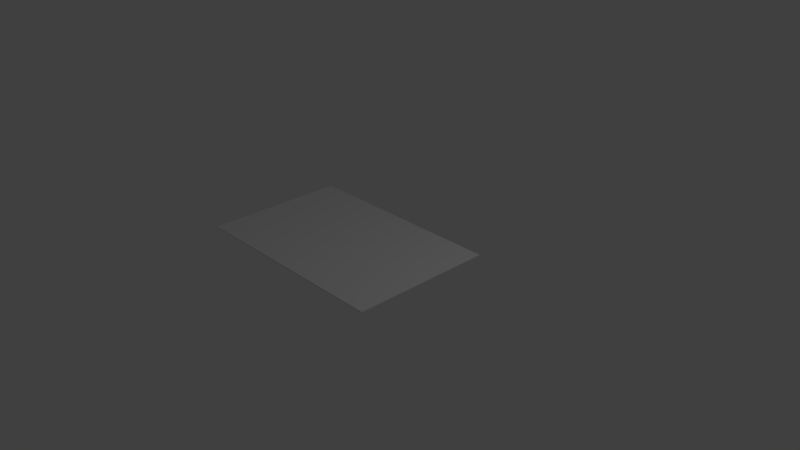 # Source: PlayerTest.blend  (saved by Blender 2.79.0; exported with 4.5.12 LTS)
import bpy
from mathutils import Matrix  # noqa: F401  (used for matrix-valued properties, if any)

bpy.ops.wm.read_factory_settings(use_empty=True)
scene = bpy.context.scene
scene.name = 'Scene'

# ---- collections
col_collection_1 = bpy.data.collections.new('Collection 1'); scene.collection.children.link(col_collection_1)

# ---- world
world_world = bpy.data.worlds.new('World'); scene.world = world_world
world_world.color = (0.05088, 0.05088, 0.05088)
world_world.use_sun_shadow = False
world_world.sun_shadow_jitter_overblur = 0.0
world_world.cycles.sampling_method = 'MANUAL'

# ---- cameras
cam_camera = bpy.data.cameras.new('Camera')
cam_camera.clip_end = 100.0
cam_camera.lens = 35.0
cam_camera.sensor_width = 32.0
cam_camera.sensor_height = 18.0
cam_camera.ortho_scale = 7.314
cam_camera.dof.focus_distance = 0.0

# ---- lights
light_lamp = bpy.data.lights.new('Lamp', 'POINT')
light_lamp.transmission_factor = 0.0
light_lamp.cutoff_distance = 30.0
light_lamp.energy = 100.0
light_lamp.shadow_buffer_clip_start = 1.001
light_lamp.shadow_soft_size = 0.1
light_lamp.shadow_maximum_resolution = 0.006
light_lamp.use_absolute_resolution = True

# ---- meshes
me_plane = bpy.data.meshes.new('Plane')
me_plane.from_pydata([(-2.0, -1.0, 0.003604), (1.0, -1.0, 0.003604), (-0.5, -1.0, 0.003604), (1.0, -0.5, 0.003604), (-1.25, -1.0, 0.003604), (-1.625, -1.0, 0.003604), (-1.812, -1.0, 0.003604), (-2.0, -1.0, 0.006396), (1.0, -1.0, 0.006396), (-0.5, -1.0, 0.006396), (1.0, -0.5, 0.006396), (-1.25, -1.0, 0.006396), (-1.625, -1.0, 0.006396), (-1.812, -1.0, 0.006396), (-0.875, -1.0, 0.003604), (0.25, -1.0, 0.003604), (1.0, -0.25, 0.003604), (-0.5, -0.5, 0.003604), (-0.5, -0.25, 0.003604), (1.0, -0.75, 0.003604), (-1.25, -0.5, 0.003604), (-1.438, -1.0, 0.003604), (-1.625, -0.5, 0.003604), (-1.719, -1.0, 0.003604), (-1.812, -0.5, 0.003604), (-1.906, -1.0, 0.003604), (-1.906, -0.5, 0.003604), (-2.0, -0.5, 0.003604), (-0.875, -1.0, 0.006396), (0.25, -1.0, 0.006396), (1.0, -0.25, 0.006396), (-0.5, -0.5, 0.006396), (-0.5, -0.25, 0.006396), (1.0, -0.75, 0.006396), (-1.25, -0.5, 0.006396), (-1.438, -1.0, 0.006396), (-1.625, -0.5, 0.006396), (-1.719, -1.0, 0.006396), (-1.812, -0.5, 0.006396), (-1.906, -1.0, 0.006396), (-1.906, -0.5, 0.006396), (-2.0, -0.5, 0.006396), (-2.0, 1.0, 0.003604), (1.0, 1.0, 0.003604), (-2.0, 0.0, 0.003604), (1.0, 0.0, 0.003604), (-0.5, 1.0, 0.003604), (1.0, 0.5, 0.003604), (-1.25, 1.0, 0.003604), (-1.625, 1.0, 0.003604), (-1.812, 1.0, 0.003604), (-2.0, 1.0, 0.006396), (1.0, 1.0, 0.006396), (-2.0, 0.0, 0.006396), (1.0, 0.0, 0.006396), (-0.5, 1.0, 0.006396), (1.0, 0.5, 0.006396), (-1.25, 1.0, 0.006396), (-1.625, 1.0, 0.006396), (-1.812, 1.0, 0.006396), (-0.875, 1.0, 0.003604), (0.25, 1.0, 0.003604), (1.0, 0.25, 0.003604), (-0.5, 0.0, 0.003604), (-0.5, 0.5, 0.003604), (-0.5, 0.25, 0.003604), (1.0, 0.75, 0.003604), (-1.25, 0.5, 0.003604), (-1.438, 1.0, 0.003604), (-1.625, 0.5, 0.003604), (-1.719, 1.0, 0.003604), (-1.812, 0.5, 0.003604), (-1.906, 1.0, 0.003604), (-1.906, 0.5, 0.003604), (-2.0, 0.5, 0.003604), (-0.875, 1.0, 0.006396), (0.25, 1.0, 0.006396), (1.0, 0.25, 0.006396), (-0.5, 0.0, 0.006396), (-0.5, 0.5, 0.006396), (-0.5, 0.25, 0.006396), (1.0, 0.75, 0.006396), (-1.25, 0.5, 0.006396), (-1.438, 1.0, 0.006396), (-1.625, 0.5, 0.006396), (-1.719, 1.0, 0.006396), (-1.812, 0.5, 0.006396), (-1.906, 1.0, 0.006396), (-1.906, 0.5, 0.006396), (-2.0, 0.5, 0.006396), (-2.0, 0.0, 0.005), (1.0, 0.0, 0.005), (-0.5, 0.0, 0.005)], [], [(6, 25, 26), (6, 26, 23), (5, 24, 21), (4, 22, 14), (2, 20, 15), (44, 18, 17), (3, 18, 16), (13, 40, 39), (13, 37, 40), (12, 35, 38), (11, 28, 36), (9, 29, 34), (53, 31, 32), (10, 30, 32), (32, 78, 53), (32, 30, 78), (30, 54, 78), (32, 33, 10), (32, 31, 33), (31, 8, 33), (34, 31, 53), (34, 29, 31), (29, 8, 31), (36, 34, 53), (36, 28, 34), (28, 9, 34), (38, 36, 53), (38, 35, 36), (35, 11, 36), (40, 38, 53), (40, 37, 38), (37, 12, 38), (39, 41, 7), (39, 40, 41), (40, 53, 41), (16, 63, 45), (16, 18, 63), (18, 44, 63), (17, 19, 1), (17, 18, 19), (18, 3, 19), (15, 17, 1), (15, 20, 17), (20, 44, 17), (14, 20, 2), (14, 22, 20), (22, 44, 20), (21, 22, 4), (21, 24, 22), (24, 44, 22), (23, 24, 5), (23, 26, 24), (26, 44, 24), (26, 27, 44), (26, 25, 27), (25, 0, 27), (8, 7, 0, 1), (1, 45, 54, 8), (44, 0, 7, 53), (50, 73, 72), (50, 70, 73), (49, 68, 71), (48, 60, 69), (46, 61, 67), (44, 64, 65), (47, 62, 65), (59, 87, 88), (59, 88, 85), (58, 86, 83), (57, 84, 75), (55, 82, 76), (53, 80, 79), (56, 80, 77), (92, 78, 53, 90), (91, 54, 78, 92), (45, 91, 92, 63), (63, 92, 90, 44), (80, 53, 78), (80, 78, 77), (77, 78, 54), (80, 56, 81), (80, 81, 79), (79, 81, 52), (82, 53, 79), (82, 79, 76), (76, 79, 52), (84, 53, 82), (84, 82, 75), (75, 82, 55), (86, 53, 84), (86, 84, 83), (83, 84, 57), (88, 53, 86), (88, 86, 85), (85, 86, 58), (87, 51, 89), (87, 89, 88), (88, 89, 53), (62, 45, 63), (62, 63, 65), (65, 63, 44), (64, 43, 66), (64, 66, 65), (65, 66, 47), (61, 43, 64), (61, 64, 67), (67, 64, 44), (60, 46, 67), (60, 67, 69), (69, 67, 44), (68, 48, 69), (68, 69, 71), (71, 69, 44), (70, 49, 71), (70, 71, 73), (73, 71, 44), (73, 44, 74), (73, 74, 72), (72, 74, 42), (52, 43, 42, 51), (43, 52, 54, 45), (44, 53, 51, 42)])
_uv = me_plane.uv_layers.new(name='UVMap')
_uv.uv.foreach_set('vector', [0.0627, 0.684, 0.03146, 0.684, 0.03146, 0.5173, 0.0627, 0.684, 0.03146, 0.5173, 0.09394, 0.684, 0.1252, 0.684, 0.0627, 0.5173, 0.1877, 0.684, 0.2501, 0.684, 0.1252, 0.5173, 0.3751, 0.684, 0.5001, 0.6839, 0.2501, 0.5174, 0.75, 0.6839, 0.0002291, 0.3507, 0.5, 0.4341, 0.5, 0.5174, 0.9999, 0.5172, 0.5, 0.4341, 0.9999, 0.4339, 0.06262, 9.746e-05, 0.03135, 0.1667, 0.03137, 9.207e-05, 0.06262, 9.746e-05, 0.09386, 0.0001028, 0.03135, 0.1667, 0.1251, 0.0001082, 0.1876, 0.0001196, 0.06259, 0.1667, 0.2501, 0.0001314, 0.375, 0.0001557, 0.1251, 0.1667, 0.5, 0.0001842, 0.7499, 0.000241, 0.25, 0.1667, 8.669e-05, 0.3333, 0.4999, 0.1668, 0.4999, 0.2501, 0.9998, 0.167, 0.9997, 0.2503, 0.4999, 0.2501, 0.4999, 0.2501, 0.4999, 0.3333, 8.669e-05, 0.3333, 0.4999, 0.2501, 0.9997, 0.2503, 0.4999, 0.3333, 0.9997, 0.2503, 0.9997, 0.3334, 0.4999, 0.3333, 0.4999, 0.2501, 0.9998, 0.08365, 0.9998, 0.167, 0.4999, 0.2501, 0.4999, 0.1668, 0.9998, 0.08365, 0.4999, 0.1668, 0.9998, 0.0003306, 0.9998, 0.08365, 0.25, 0.1667, 0.4999, 0.1668, 8.669e-05, 0.3333, 0.25, 0.1667, 0.7499, 0.000241, 0.4999, 0.1668, 0.7499, 0.000241, 0.9998, 0.0003306, 0.4999, 0.1668, 0.1251, 0.1667, 0.25, 0.1667, 8.669e-05, 0.3333, 0.1251, 0.1667, 0.375, 0.0001557, 0.25, 0.1667, 0.375, 0.0001557, 0.5, 0.0001842, 0.25, 0.1667, 0.06259, 0.1667, 0.1251, 0.1667, 8.669e-05, 0.3333, 0.06259, 0.1667, 0.1876, 0.0001196, 0.1251, 0.1667, 0.1876, 0.0001196, 0.2501, 0.0001314, 0.1251, 0.1667, 0.03135, 0.1667, 0.06259, 0.1667, 8.669e-05, 0.3333, 0.03135, 0.1667, 0.09386, 0.0001028, 0.06259, 0.1667, 0.09386, 0.0001028, 0.1251, 0.0001082, 0.06259, 0.1667, 0.03137, 9.207e-05, 0.0001049, 0.1667, 0.0001333, 8.669e-05, 0.03137, 9.207e-05, 0.03135, 0.1667, 0.0001049, 0.1667, 0.03135, 0.1667, 8.669e-05, 0.3333, 0.0001049, 0.1667, 0.9999, 0.4339, 0.5, 0.3508, 0.9998, 0.3508, 0.9999, 0.4339, 0.5, 0.4341, 0.5, 0.3508, 0.5, 0.4341, 0.0002291, 0.3507, 0.5, 0.3508, 0.5, 0.5174, 0.9999, 0.6006, 0.9999, 0.6839, 0.5, 0.5174, 0.5, 0.4341, 0.9999, 0.6006, 0.5, 0.4341, 0.9999, 0.5172, 0.9999, 0.6006, 0.75, 0.6839, 0.5, 0.5174, 0.9999, 0.6839, 0.75, 0.6839, 0.2501, 0.5174, 0.5, 0.5174, 0.2501, 0.5174, 0.0002291, 0.3507, 0.5, 0.5174, 0.3751, 0.684, 0.2501, 0.5174, 0.5001, 0.6839, 0.3751, 0.684, 0.1252, 0.5173, 0.2501, 0.5174, 0.1252, 0.5173, 0.0002291, 0.3507, 0.2501, 0.5174, 0.1877, 0.684, 0.1252, 0.5173, 0.2501, 0.684, 0.1877, 0.684, 0.0627, 0.5173, 0.1252, 0.5173, 0.0627, 0.5173, 0.0002291, 0.3507, 0.1252, 0.5173, 0.09394, 0.684, 0.0627, 0.5173, 0.1252, 0.684, 0.09394, 0.684, 0.03146, 0.5173, 0.0627, 0.5173, 0.03146, 0.5173, 0.0002291, 0.3507, 0.0627, 0.5173, 0.03146, 0.5173, 0.0002186, 0.5173, 0.0002291, 0.3507, 0.03146, 0.5173, 0.03146, 0.684, 0.0002186, 0.5173, 0.03146, 0.684, 0.0002186, 0.684, 0.0002186, 0.5173, 0.3484, 0.6872, 0.1743, 0.6872, 0.1742, 0.6841, 0.3484, 0.6842, 0.3484, 0.6842, 0.5225, 0.6841, 0.5226, 0.6872, 0.3484, 0.6872, 8.669e-05, 0.6842, 0.1742, 0.6841, 0.1743, 0.6872, 0.0001129, 0.6872, 0.0627, 0.684, 0.03146, 0.5173, 0.03146, 0.684, 0.0627, 0.684, 0.09394, 0.684, 0.03146, 0.5173, 0.1252, 0.684, 0.1877, 0.684, 0.0627, 0.5173, 0.2501, 0.684, 0.3751, 0.684, 0.1252, 0.5173, 0.5001, 0.6839, 0.75, 0.6839, 0.2501, 0.5174, 0.0002291, 0.3507, 0.5, 0.5174, 0.5, 0.4341, 0.9999, 0.5172, 0.9999, 0.4339, 0.5, 0.4341, 0.06262, 9.746e-05, 0.03137, 9.207e-05, 0.03135, 0.1667, 0.06262, 9.746e-05, 0.03135, 0.1667, 0.09386, 0.0001028, 0.1251, 0.0001082, 0.06259, 0.1667, 0.1876, 0.0001196, 0.2501, 0.0001314, 0.1251, 0.1667, 0.375, 0.0001557, 0.5, 0.0001842, 0.25, 0.1667, 0.7499, 0.000241, 8.669e-05, 0.3333, 0.4999, 0.2501, 0.4999, 0.1668, 0.9998, 0.167, 0.4999, 0.2501, 0.9997, 0.2503, 0.4999, 0.3421, 0.4999, 0.3333, 8.669e-05, 0.3333, 0.0001583, 0.342, 0.9998, 0.3421, 0.9997, 0.3334, 0.4999, 0.3333, 0.4999, 0.3421, 0.9998, 0.3508, 0.9998, 0.3421, 0.4999, 0.3421, 0.5, 0.3508, 0.5, 0.3508, 0.4999, 0.3421, 0.0001583, 0.342, 0.0002291, 0.3507, 0.4999, 0.2501, 8.669e-05, 0.3333, 0.4999, 0.3333, 0.4999, 0.2501, 0.4999, 0.3333, 0.9997, 0.2503, 0.9997, 0.2503, 0.4999, 0.3333, 0.9997, 0.3334, 0.4999, 0.2501, 0.9998, 0.167, 0.9998, 0.08365, 0.4999, 0.2501, 0.9998, 0.08365, 0.4999, 0.1668, 0.4999, 0.1668, 0.9998, 0.08365, 0.9998, 0.0003306, 0.25, 0.1667, 8.669e-05, 0.3333, 0.4999, 0.1668, 0.25, 0.1667, 0.4999, 0.1668, 0.7499, 0.000241, 0.7499, 0.000241, 0.4999, 0.1668, 0.9998, 0.0003306, 0.1251, 0.1667, 8.669e-05, 0.3333, 0.25, 0.1667, 0.1251, 0.1667, 0.25, 0.1667, 0.375, 0.0001557, 0.375, 0.0001557, 0.25, 0.1667, 0.5, 0.0001842, 0.06259, 0.1667, 8.669e-05, 0.3333, 0.1251, 0.1667, 0.06259, 0.1667, 0.1251, 0.1667, 0.1876, 0.0001196, 0.1876, 0.0001196, 0.1251, 0.1667, 0.2501, 0.0001314, 0.03135, 0.1667, 8.669e-05, 0.3333, 0.06259, 0.1667, 0.03135, 0.1667, 0.06259, 0.1667, 0.09386, 0.0001028, 0.09386, 0.0001028, 0.06259, 0.1667, 0.1251, 0.0001082, 0.03137, 9.207e-05, 0.0001333, 8.669e-05, 0.0001049, 0.1667, 0.03137, 9.207e-05, 0.0001049, 0.1667, 0.03135, 0.1667, 0.03135, 0.1667, 0.0001049, 0.1667, 8.669e-05, 0.3333, 0.9999, 0.4339, 0.9998, 0.3508, 0.5, 0.3508, 0.9999, 0.4339, 0.5, 0.3508, 0.5, 0.4341, 0.5, 0.4341, 0.5, 0.3508, 0.0002291, 0.3507, 0.5, 0.5174, 0.9999, 0.6839, 0.9999, 0.6006, 0.5, 0.5174, 0.9999, 0.6006, 0.5, 0.4341, 0.5, 0.4341, 0.9999, 0.6006, 0.9999, 0.5172, 0.75, 0.6839, 0.9999, 0.6839, 0.5, 0.5174, 0.75, 0.6839, 0.5, 0.5174, 0.2501, 0.5174, 0.2501, 0.5174, 0.5, 0.5174, 0.0002291, 0.3507, 0.3751, 0.684, 0.5001, 0.6839, 0.2501, 0.5174, 0.3751, 0.684, 0.2501, 0.5174, 0.1252, 0.5173, 0.1252, 0.5173, 0.2501, 0.5174, 0.0002291, 0.3507, 0.1877, 0.684, 0.2501, 0.684, 0.1252, 0.5173, 0.1877, 0.684, 0.1252, 0.5173, 0.0627, 0.5173, 0.0627, 0.5173, 0.1252, 0.5173, 0.0002291, 0.3507, 0.09394, 0.684, 0.1252, 0.684, 0.0627, 0.5173, 0.09394, 0.684, 0.0627, 0.5173, 0.03146, 0.5173, 0.03146, 0.5173, 0.0627, 0.5173, 0.0002291, 0.3507, 0.03146, 0.5173, 0.0002291, 0.3507, 0.0002186, 0.5173, 0.03146, 0.5173, 0.0002186, 0.5173, 0.03146, 0.684, 0.03146, 0.684, 0.0002186, 0.5173, 0.0002186, 0.684, 0.3484, 0.6872, 0.3484, 0.6842, 0.1742, 0.6841, 0.1743, 0.6872, 0.3484, 0.6842, 0.3484, 0.6872, 0.5226, 0.6872, 0.5225, 0.6841, 8.669e-05, 0.6842, 0.0001129, 0.6872, 0.1743, 0.6872, 0.1742, 0.6841])
me_plane.use_remesh_preserve_volume = False
me_plane.use_remesh_preserve_attributes = False
me_plane.use_mirror_vertex_groups = False
me_plane.update()
arm_armature_001 = bpy.data.armatures.new('Armature.001')  # bones are not reproduced

# ---- objects
ob_armature_001 = bpy.data.objects.new('Armature.001', arm_armature_001)
ob_plane = bpy.data.objects.new('Plane', me_plane)
ob_lamp = bpy.data.objects.new('Lamp', light_lamp)
ob_camera = bpy.data.objects.new('Camera', cam_camera)

# ---- transforms, parenting, visibility, modifiers, constraints
ob_armature_001.location = (-0.5, -2.384e-07, -2.186e-08)
ob_armature_001.rotation_euler = (1.571, 0.0, 4.712)
ob_armature_001.lineart.crease_threshold = 0.0
ob_plane.parent = ob_armature_001
ob_plane.matrix_parent_inverse = Matrix(((4.888e-07, -1.0, 0.0, 5.962e-09), (-4.371e-08, -2.136e-14, 1.0, 1.274e-22), (-1.0, -4.888e-07, -4.371e-08, -0.5), (0.0, 0.0, 0.0, 1.0)))
ob_plane.location = (0.0, 0.0, -0.02339)
ob_plane.scale = (1.0, 1.0, 5.0)
ob_plane.lineart.crease_threshold = 0.0
_vg = ob_plane.vertex_groups.new(name='1.r')
_vg = ob_plane.vertex_groups.new(name='2.r')
_vg = ob_plane.vertex_groups.new(name='3.r')
_vg = ob_plane.vertex_groups.new(name='4.r')
_vg.add([42, 44, 46, 48, 49, 50, 51, 53, 55, 57, 58, 59, 60, 67, 68, 69, 70, 71, 72, 73, 74, 75, 82, 83, 84, 85, 86, 87, 88, 89], 1.0, 'REPLACE')
_vg = ob_plane.vertex_groups.new(name='4.L')
_vg.add([0, 2, 4, 5, 6, 7, 9, 11, 12, 13, 14, 20, 21, 22, 23, 24, 25, 26, 27, 28, 34, 35, 36, 37, 38, 39, 40, 41, 44, 53], 1.0, 'REPLACE')
_vg = ob_plane.vertex_groups.new(name='3.L')
_vg = ob_plane.vertex_groups.new(name='2.L')
_vg = ob_plane.vertex_groups.new(name='1.L')
_m = ob_plane.modifiers.new('Armature', 'ARMATURE')
_m.object = ob_armature_001
ob_lamp.location = (4.076, 1.005, 5.904)
ob_lamp.rotation_euler = (0.6503, 0.05522, 1.866)
ob_lamp.lock_rotations_4d = False
ob_lamp.empty_display_type = 'ARROWS'
ob_lamp.color = (0.0, 0.0, 0.0, 0.0)
ob_lamp.lineart.crease_threshold = 0.0
ob_camera.location = (7.481, -6.508, 5.344)
ob_camera.rotation_euler = (1.109, 0.0, 0.8149)
ob_camera.lock_rotations_4d = False
ob_camera.empty_display_type = 'ARROWS'
ob_camera.color = (0.0, 0.0, 0.0, 0.0)
ob_camera.display_type = 'WIRE'
ob_camera.lineart.crease_threshold = 0.0

# ---- collection membership
col_collection_1.objects.link(ob_armature_001)
col_collection_1.objects.link(ob_plane)
col_collection_1.objects.link(ob_lamp)
col_collection_1.objects.link(ob_camera)

# ---- scene / render settings (as saved in the file)
scene.camera = ob_camera
scene.frame_start = 1; scene.frame_end = 250; scene.frame_set(1)
scene.render.engine = 'CYCLES'
scene.render.resolution_percentage = 50
scene.render.dither_intensity = 0.0
scene.cycles.use_denoising = False
scene.cycles.samples = 128
scene.cycles.sampling_pattern = 'TABULATED_SOBOL'
scene.cycles.use_adaptive_sampling = False
scene.cycles.use_light_tree = False
scene.cycles.blur_glossy = 0.0
scene.cycles.sample_clamp_indirect = 0.0
scene.view_settings.view_transform = 'Standard'
bpy.context.view_layer.update()
